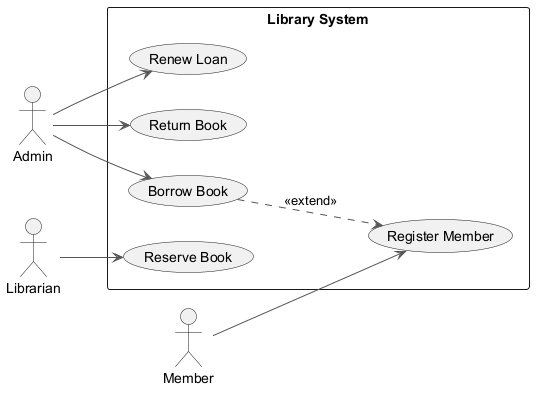

The diagram above was rendered by PlantUML. Its source (embedded in the PNG):
@startuml
skinparam ArrowColor #555555
left to right direction
actor "Admin" as A
actor "Member" as M
actor "Librarian" as L
rectangle "Library System" {
  usecase "Reserve Book" as UC_ReserveBook
  usecase "Renew Loan" as UC_RenewLoan
  usecase "Register Member" as UC_RegisterMember
  usecase "Return Book" as UC_ReturnBook
  usecase "Borrow Book" as UC_BorrowBook
}
A --> UC_RenewLoan
A --> UC_BorrowBook
A --> UC_ReturnBook
M --> UC_RegisterMember
L --> UC_ReserveBook
UC_BorrowBook ..> UC_RegisterMember : <<extend>>
@enduml